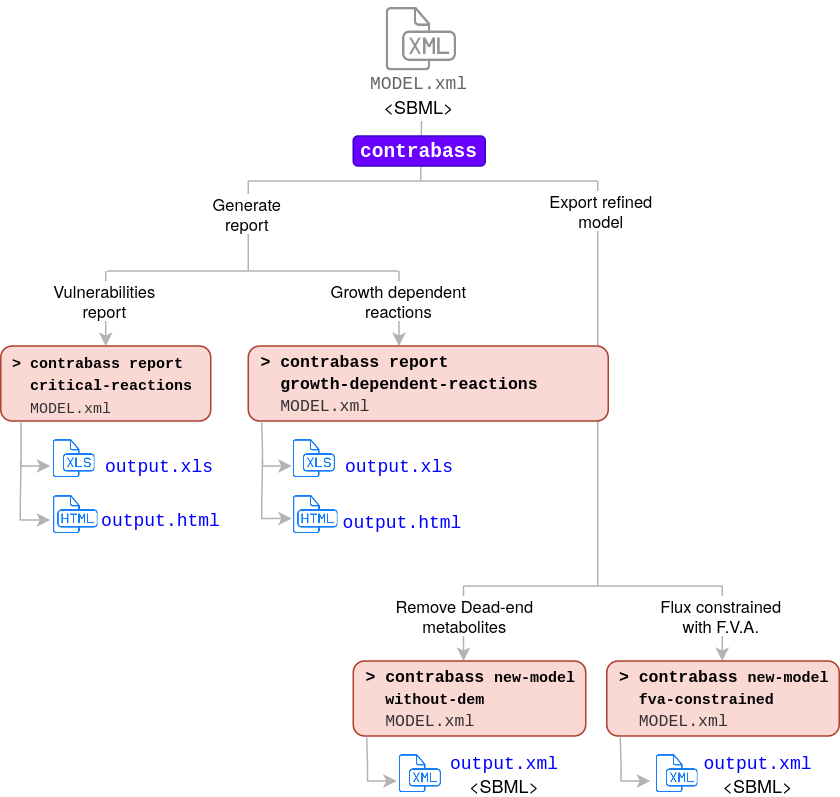

The diagram above was exported from draw.io. Its source (the exported page's mxGraphModel, read from the mxfile embedded in the PNG):
<mxGraphModel dx="903" dy="483" grid="1" gridSize="10" guides="1" tooltips="1" connect="1" arrows="1" fold="1" page="1" pageScale="1" pageWidth="827" pageHeight="1169" math="0" shadow="0">
  <root>
    <mxCell id="0" />
    <mxCell id="1" parent="0" />
    <mxCell id="45M5oVQn49YxWp--bC_n-1" value="" style="shape=image;html=1;verticalAlign=top;verticalLabelPosition=bottom;labelBackgroundColor=#ffffff;imageAspect=0;aspect=fixed;image=https://cdn1.iconfinder.com/data/icons/hawcons/32/699613-icon-102-document-file-xml-128.png;fillColor=#000000;" vertex="1" parent="1">
      <mxGeometry x="369" y="40" width="50" height="50" as="geometry" />
    </mxCell>
    <mxCell id="45M5oVQn49YxWp--bC_n-2" value="" style="endArrow=none;html=1;strokeColor=#B3B3B3;" edge="1" parent="1">
      <mxGeometry width="50" height="50" relative="1" as="geometry">
        <mxPoint x="395" y="160" as="sourcePoint" />
        <mxPoint x="395.5" y="120" as="targetPoint" />
      </mxGeometry>
    </mxCell>
    <mxCell id="45M5oVQn49YxWp--bC_n-4" value="" style="endArrow=none;html=1;strokeColor=#B3B3B3;" edge="1" parent="1">
      <mxGeometry width="50" height="50" relative="1" as="geometry">
        <mxPoint x="280" y="160" as="sourcePoint" />
        <mxPoint x="513" y="160" as="targetPoint" />
      </mxGeometry>
    </mxCell>
    <mxCell id="45M5oVQn49YxWp--bC_n-5" value="" style="endArrow=none;html=1;strokeColor=#B3B3B3;endFill=0;" edge="1" parent="1">
      <mxGeometry width="50" height="50" relative="1" as="geometry">
        <mxPoint x="280" y="160" as="sourcePoint" />
        <mxPoint x="280" y="220" as="targetPoint" />
      </mxGeometry>
    </mxCell>
    <mxCell id="45M5oVQn49YxWp--bC_n-8" value="&lt;div&gt;Generate&lt;/div&gt;&lt;div&gt;report&lt;br&gt;&lt;/div&gt;" style="edgeLabel;html=1;align=center;verticalAlign=middle;resizable=0;points=[];" vertex="1" connectable="0" parent="45M5oVQn49YxWp--bC_n-5">
      <mxGeometry x="-0.6" y="-1" relative="1" as="geometry">
        <mxPoint y="10" as="offset" />
      </mxGeometry>
    </mxCell>
    <mxCell id="45M5oVQn49YxWp--bC_n-6" value="" style="endArrow=none;html=1;strokeColor=#B3B3B3;endFill=0;" edge="1" parent="1">
      <mxGeometry width="50" height="50" relative="1" as="geometry">
        <mxPoint x="513" y="160" as="sourcePoint" />
        <mxPoint x="513" y="430" as="targetPoint" />
      </mxGeometry>
    </mxCell>
    <mxCell id="45M5oVQn49YxWp--bC_n-9" value="&lt;div&gt;Export refined&lt;/div&gt;&lt;div&gt;model&lt;br&gt;&lt;/div&gt;" style="edgeLabel;html=1;align=center;verticalAlign=middle;resizable=0;points=[];" vertex="1" connectable="0" parent="45M5oVQn49YxWp--bC_n-6">
      <mxGeometry x="-0.52" y="3" relative="1" as="geometry">
        <mxPoint x="-1" y="-45" as="offset" />
      </mxGeometry>
    </mxCell>
    <mxCell id="45M5oVQn49YxWp--bC_n-7" value="&lt;div&gt;&lt;font face=&quot;Courier New&quot; color=&quot;#666666&quot;&gt;MODEL.xml&lt;/font&gt;&lt;/div&gt;&amp;lt;SBML&amp;gt;" style="text;html=1;strokeColor=none;fillColor=none;align=center;verticalAlign=middle;whiteSpace=wrap;rounded=0;" vertex="1" parent="1">
      <mxGeometry x="374" y="92" width="40" height="20" as="geometry" />
    </mxCell>
    <mxCell id="45M5oVQn49YxWp--bC_n-10" value="" style="endArrow=none;html=1;strokeColor=#B3B3B3;" edge="1" parent="1">
      <mxGeometry width="50" height="50" relative="1" as="geometry">
        <mxPoint x="186" y="220" as="sourcePoint" />
        <mxPoint x="380" y="220" as="targetPoint" />
      </mxGeometry>
    </mxCell>
    <mxCell id="45M5oVQn49YxWp--bC_n-12" value="" style="endArrow=classic;html=1;strokeColor=#B3B3B3;" edge="1" parent="1">
      <mxGeometry width="50" height="50" relative="1" as="geometry">
        <mxPoint x="185" y="220" as="sourcePoint" />
        <mxPoint x="185" y="270" as="targetPoint" />
      </mxGeometry>
    </mxCell>
    <mxCell id="45M5oVQn49YxWp--bC_n-13" value="&lt;div&gt;Vulnerabilities&lt;/div&gt;&lt;div&gt;report&lt;br&gt;&lt;/div&gt;" style="edgeLabel;html=1;align=center;verticalAlign=middle;resizable=0;points=[];" vertex="1" connectable="0" parent="45M5oVQn49YxWp--bC_n-12">
      <mxGeometry x="-0.6" y="-1" relative="1" as="geometry">
        <mxPoint y="10" as="offset" />
      </mxGeometry>
    </mxCell>
    <mxCell id="45M5oVQn49YxWp--bC_n-14" value="" style="endArrow=classic;html=1;strokeColor=#B3B3B3;" edge="1" parent="1">
      <mxGeometry width="50" height="50" relative="1" as="geometry">
        <mxPoint x="380.5" y="220" as="sourcePoint" />
        <mxPoint x="380.5" y="270" as="targetPoint" />
      </mxGeometry>
    </mxCell>
    <mxCell id="45M5oVQn49YxWp--bC_n-15" value="&lt;div&gt;Growth dependent&lt;/div&gt;&lt;div&gt;reactions&lt;/div&gt;" style="edgeLabel;html=1;align=center;verticalAlign=middle;resizable=0;points=[];" vertex="1" connectable="0" parent="45M5oVQn49YxWp--bC_n-14">
      <mxGeometry x="-0.6" y="-1" relative="1" as="geometry">
        <mxPoint y="10" as="offset" />
      </mxGeometry>
    </mxCell>
    <mxCell id="45M5oVQn49YxWp--bC_n-17" value="&lt;div style=&quot;font-size: 11px&quot; align=&quot;left&quot;&gt;&lt;font style=&quot;font-size: 11px&quot; face=&quot;Courier New&quot;&gt;&amp;nbsp;&lt;b&gt;&amp;gt;&lt;/b&gt; &lt;b&gt;contrabass report &lt;br&gt;&lt;/b&gt;&lt;/font&gt;&lt;/div&gt;&lt;div style=&quot;font-size: 11px&quot; align=&quot;left&quot;&gt;&lt;font style=&quot;font-size: 11px&quot; face=&quot;Courier New&quot;&gt;&lt;b&gt;&amp;nbsp;&amp;nbsp; growth-dependent-reactions&lt;/b&gt;&lt;br&gt;&lt;/font&gt;&lt;/div&gt;&lt;div style=&quot;font-size: 11px&quot; align=&quot;left&quot;&gt;&lt;font style=&quot;font-size: 11px&quot; face=&quot;Courier New&quot; color=&quot;#333333&quot;&gt;&amp;nbsp;&amp;nbsp; MODEL.xml&lt;/font&gt;&lt;/div&gt;" style="rounded=1;whiteSpace=wrap;html=1;fillColor=#fad9d5;strokeColor=#ae4132;align=left;" vertex="1" parent="1">
      <mxGeometry x="280" y="270" width="240" height="50" as="geometry" />
    </mxCell>
    <mxCell id="45M5oVQn49YxWp--bC_n-18" value="" style="endArrow=none;html=1;strokeColor=#B3B3B3;" edge="1" parent="1">
      <mxGeometry width="50" height="50" relative="1" as="geometry">
        <mxPoint x="423.5" y="430" as="sourcePoint" />
        <mxPoint x="596" y="430" as="targetPoint" />
      </mxGeometry>
    </mxCell>
    <mxCell id="45M5oVQn49YxWp--bC_n-19" value="" style="endArrow=classic;html=1;strokeColor=#B3B3B3;" edge="1" parent="1">
      <mxGeometry width="50" height="50" relative="1" as="geometry">
        <mxPoint x="423.5" y="430" as="sourcePoint" />
        <mxPoint x="423.5" y="480" as="targetPoint" />
      </mxGeometry>
    </mxCell>
    <mxCell id="45M5oVQn49YxWp--bC_n-20" value="&lt;div&gt;Remove Dead-end&lt;/div&gt;&lt;div&gt;metabolites&lt;br&gt;&lt;/div&gt;" style="edgeLabel;html=1;align=center;verticalAlign=middle;resizable=0;points=[];" vertex="1" connectable="0" parent="45M5oVQn49YxWp--bC_n-19">
      <mxGeometry x="-0.6" y="-1" relative="1" as="geometry">
        <mxPoint x="1" y="10" as="offset" />
      </mxGeometry>
    </mxCell>
    <mxCell id="45M5oVQn49YxWp--bC_n-21" value="" style="endArrow=classic;html=1;strokeColor=#B3B3B3;" edge="1" parent="1">
      <mxGeometry width="50" height="50" relative="1" as="geometry">
        <mxPoint x="596" y="430" as="sourcePoint" />
        <mxPoint x="596" y="480" as="targetPoint" />
      </mxGeometry>
    </mxCell>
    <mxCell id="45M5oVQn49YxWp--bC_n-22" value="&lt;div&gt;Flux constrained &lt;br&gt;&lt;/div&gt;&lt;div&gt;with F.V.A.&lt;br&gt;&lt;/div&gt;" style="edgeLabel;html=1;align=center;verticalAlign=middle;resizable=0;points=[];" vertex="1" connectable="0" parent="45M5oVQn49YxWp--bC_n-21">
      <mxGeometry x="-0.6" y="-1" relative="1" as="geometry">
        <mxPoint y="10" as="offset" />
      </mxGeometry>
    </mxCell>
    <mxCell id="45M5oVQn49YxWp--bC_n-47" value="" style="endArrow=classic;html=1;rounded=0;strokeColor=#B3B3B3;" edge="1" parent="1">
      <mxGeometry width="50" height="50" relative="1" as="geometry">
        <mxPoint x="289" y="321" as="sourcePoint" />
        <mxPoint x="309" y="350" as="targetPoint" />
        <Array as="points">
          <mxPoint x="289.5" y="340" />
          <mxPoint x="289.5" y="350" />
        </Array>
      </mxGeometry>
    </mxCell>
    <mxCell id="45M5oVQn49YxWp--bC_n-48" value="" style="shape=image;html=1;verticalAlign=top;verticalLabelPosition=bottom;labelBackgroundColor=#ffffff;imageAspect=0;aspect=fixed;image=https://cdn1.iconfinder.com/data/icons/hawcons/32/699174-icon-96-document-file-xls-128.png;fillColor=#000000;" vertex="1" parent="1">
      <mxGeometry x="308.5" y="330" width="30" height="30" as="geometry" />
    </mxCell>
    <mxCell id="45M5oVQn49YxWp--bC_n-49" value="&lt;div&gt;&lt;font face=&quot;Courier New&quot; color=&quot;#0000FF&quot;&gt;output.xls&lt;/font&gt;&lt;/div&gt;" style="text;html=1;strokeColor=none;fillColor=none;align=center;verticalAlign=middle;whiteSpace=wrap;rounded=0;" vertex="1" parent="1">
      <mxGeometry x="361" y="340" width="40" height="20" as="geometry" />
    </mxCell>
    <mxCell id="45M5oVQn49YxWp--bC_n-52" value="&lt;div&gt;&lt;font face=&quot;Courier New&quot; color=&quot;#0000FF&quot;&gt;output.html&lt;/font&gt;&lt;/div&gt;" style="text;html=1;strokeColor=none;fillColor=none;align=center;verticalAlign=middle;whiteSpace=wrap;rounded=0;" vertex="1" parent="1">
      <mxGeometry x="362.5" y="377" width="40" height="20" as="geometry" />
    </mxCell>
    <mxCell id="45M5oVQn49YxWp--bC_n-117" value="" style="shape=image;html=1;verticalAlign=top;verticalLabelPosition=bottom;labelBackgroundColor=#ffffff;imageAspect=0;aspect=fixed;image=https://cdn1.iconfinder.com/data/icons/hawcons/32/699174-icon-96-document-file-xls-128.png;fillColor=#000000;" vertex="1" parent="1">
      <mxGeometry x="148" y="330" width="30" height="30" as="geometry" />
    </mxCell>
    <mxCell id="45M5oVQn49YxWp--bC_n-118" value="&lt;div&gt;&lt;font face=&quot;Courier New&quot; color=&quot;#0000FF&quot;&gt;output.xls&lt;/font&gt;&lt;/div&gt;" style="text;html=1;strokeColor=none;fillColor=none;align=center;verticalAlign=middle;whiteSpace=wrap;rounded=0;" vertex="1" parent="1">
      <mxGeometry x="200.5" y="340" width="40" height="20" as="geometry" />
    </mxCell>
    <mxCell id="45M5oVQn49YxWp--bC_n-119" value="" style="endArrow=classic;html=1;rounded=0;strokeColor=#B3B3B3;" edge="1" parent="1">
      <mxGeometry width="50" height="50" relative="1" as="geometry">
        <mxPoint x="128.5" y="347" as="sourcePoint" />
        <mxPoint x="148" y="386" as="targetPoint" />
        <Array as="points">
          <mxPoint x="128" y="376" />
          <mxPoint x="128" y="386" />
        </Array>
      </mxGeometry>
    </mxCell>
    <mxCell id="45M5oVQn49YxWp--bC_n-121" value="&lt;div&gt;&lt;font face=&quot;Courier New&quot; color=&quot;#0000FF&quot;&gt;output.html&lt;/font&gt;&lt;/div&gt;" style="text;html=1;strokeColor=none;fillColor=none;align=center;verticalAlign=middle;whiteSpace=wrap;rounded=0;" vertex="1" parent="1">
      <mxGeometry x="202" y="376" width="40" height="20" as="geometry" />
    </mxCell>
    <mxCell id="45M5oVQn49YxWp--bC_n-128" value="&lt;font style=&quot;font-size: 13px&quot; face=&quot;Courier New&quot;&gt;&lt;b&gt;&lt;font style=&quot;font-size: 13px&quot; color=&quot;#FFFFFF&quot;&gt;contrabass &lt;/font&gt;&lt;/b&gt;&lt;/font&gt;" style="rounded=1;whiteSpace=wrap;html=1;fillColor=#6a00ff;strokeColor=#3700CC;fontColor=#ffffff;" vertex="1" parent="1">
      <mxGeometry x="350" y="130" width="88" height="20" as="geometry" />
    </mxCell>
    <mxCell id="45M5oVQn49YxWp--bC_n-130" value="" style="endArrow=classic;html=1;rounded=0;strokeColor=#B3B3B3;" edge="1" parent="1">
      <mxGeometry width="50" height="50" relative="1" as="geometry">
        <mxPoint x="128.5" y="321" as="sourcePoint" />
        <mxPoint x="148" y="350" as="targetPoint" />
        <Array as="points">
          <mxPoint x="128.5" y="340" />
          <mxPoint x="128.5" y="350" />
        </Array>
      </mxGeometry>
    </mxCell>
    <mxCell id="45M5oVQn49YxWp--bC_n-133" value="" style="shape=image;html=1;verticalAlign=top;verticalLabelPosition=bottom;labelBackgroundColor=#ffffff;imageAspect=0;aspect=fixed;image=https://cdn1.iconfinder.com/data/icons/hawcons/32/699153-icon-76-document-file-html-128.png;fillColor=#000000;" vertex="1" parent="1">
      <mxGeometry x="150" y="367" width="30" height="30" as="geometry" />
    </mxCell>
    <mxCell id="45M5oVQn49YxWp--bC_n-134" value="" style="shape=image;html=1;verticalAlign=top;verticalLabelPosition=bottom;labelBackgroundColor=#ffffff;imageAspect=0;aspect=fixed;image=https://cdn1.iconfinder.com/data/icons/hawcons/32/699153-icon-76-document-file-html-128.png;fillColor=#000000;" vertex="1" parent="1">
      <mxGeometry x="310" y="367" width="30" height="30" as="geometry" />
    </mxCell>
    <mxCell id="45M5oVQn49YxWp--bC_n-136" value="&lt;div align=&quot;left&quot;&gt;&lt;font style=&quot;font-size: 10px&quot; face=&quot;Courier New&quot;&gt;&amp;nbsp;&lt;b&gt;&amp;gt;&lt;/b&gt; &lt;b&gt;contrabass report &lt;br&gt;&lt;/b&gt;&lt;/font&gt;&lt;/div&gt;&lt;div align=&quot;left&quot;&gt;&lt;b&gt;&lt;font style=&quot;font-size: 10px&quot; face=&quot;Courier New&quot;&gt;&amp;nbsp;&amp;nbsp; critical-reactions&lt;/font&gt;&lt;/b&gt;&lt;/div&gt;&lt;div align=&quot;left&quot;&gt;&lt;font style=&quot;font-size: 10px&quot; face=&quot;Courier New&quot; color=&quot;#333333&quot;&gt;&amp;nbsp;&amp;nbsp; MODEL.xml&lt;/font&gt;&lt;/div&gt;" style="rounded=1;whiteSpace=wrap;html=1;fillColor=#fad9d5;strokeColor=#ae4132;align=left;" vertex="1" parent="1">
      <mxGeometry x="115" y="270" width="140" height="50" as="geometry" />
    </mxCell>
    <mxCell id="45M5oVQn49YxWp--bC_n-137" value="" style="endArrow=classic;html=1;rounded=0;strokeColor=#B3B3B3;" edge="1" parent="1">
      <mxGeometry width="50" height="50" relative="1" as="geometry">
        <mxPoint x="289.5" y="346" as="sourcePoint" />
        <mxPoint x="309" y="385" as="targetPoint" />
        <Array as="points">
          <mxPoint x="289" y="375" />
          <mxPoint x="289" y="385" />
        </Array>
      </mxGeometry>
    </mxCell>
    <mxCell id="45M5oVQn49YxWp--bC_n-139" value="&lt;div style=&quot;font-size: 11px&quot; align=&quot;left&quot;&gt;&lt;font style=&quot;font-size: 11px&quot; face=&quot;Courier New&quot;&gt;&amp;nbsp;&lt;b&gt;&amp;gt;&lt;/b&gt; &lt;b&gt;contrabass &lt;/b&gt;&lt;/font&gt;&lt;b&gt;&lt;font style=&quot;font-size: 10px&quot; face=&quot;Courier New&quot;&gt;new-model&lt;/font&gt;&lt;/b&gt;&lt;/div&gt;&lt;div style=&quot;font-size: 11px&quot; align=&quot;left&quot;&gt;&lt;font style=&quot;font-size: 11px&quot; face=&quot;Courier New&quot;&gt;&lt;b&gt;&amp;nbsp;&amp;nbsp; &lt;/b&gt;&lt;/font&gt;&lt;font style=&quot;font-size: 11px&quot; face=&quot;Courier New&quot;&gt;&lt;b&gt;&lt;font style=&quot;font-size: 10px&quot; face=&quot;Courier New&quot;&gt;without-dem&lt;/font&gt;&lt;/b&gt;&lt;/font&gt;&lt;/div&gt;&lt;div style=&quot;font-size: 11px&quot; align=&quot;left&quot;&gt;&lt;font style=&quot;font-size: 11px&quot; face=&quot;Courier New&quot; color=&quot;#333333&quot;&gt;&amp;nbsp;&amp;nbsp; MODEL.xml&lt;/font&gt;&lt;/div&gt;" style="rounded=1;whiteSpace=wrap;html=1;fillColor=#fad9d5;strokeColor=#ae4132;align=left;" vertex="1" parent="1">
      <mxGeometry x="350" y="480" width="155" height="50" as="geometry" />
    </mxCell>
    <mxCell id="45M5oVQn49YxWp--bC_n-140" value="" style="endArrow=classic;html=1;rounded=0;strokeColor=#B3B3B3;" edge="1" parent="1">
      <mxGeometry width="50" height="50" relative="1" as="geometry">
        <mxPoint x="359" y="531" as="sourcePoint" />
        <mxPoint x="379" y="560" as="targetPoint" />
        <Array as="points">
          <mxPoint x="359.5" y="550" />
          <mxPoint x="359.5" y="560" />
        </Array>
      </mxGeometry>
    </mxCell>
    <mxCell id="45M5oVQn49YxWp--bC_n-142" value="&lt;div&gt;&lt;font face=&quot;Courier New&quot; color=&quot;#0000FF&quot;&gt;output.xml&lt;/font&gt;&lt;/div&gt;&lt;div&gt;&amp;lt;SBML&amp;gt;&lt;br&gt;&lt;/div&gt;" style="text;html=1;strokeColor=none;fillColor=none;align=center;verticalAlign=middle;whiteSpace=wrap;rounded=0;" vertex="1" parent="1">
      <mxGeometry x="431" y="545" width="40" height="20" as="geometry" />
    </mxCell>
    <mxCell id="45M5oVQn49YxWp--bC_n-143" value="&lt;div style=&quot;font-size: 11px&quot; align=&quot;left&quot;&gt;&lt;font style=&quot;font-size: 11px&quot; face=&quot;Courier New&quot;&gt;&amp;nbsp;&lt;b&gt;&amp;gt;&lt;/b&gt; &lt;b&gt;contrabass &lt;/b&gt;&lt;/font&gt;&lt;b&gt;&lt;font style=&quot;font-size: 10px&quot; face=&quot;Courier New&quot;&gt;new-model&lt;/font&gt;&lt;/b&gt;&lt;/div&gt;&lt;div style=&quot;font-size: 11px&quot; align=&quot;left&quot;&gt;&lt;b&gt;&lt;font style=&quot;font-size: 11px&quot; face=&quot;Courier New&quot;&gt;&amp;nbsp;&amp;nbsp; &lt;/font&gt;&lt;font style=&quot;font-size: 10px&quot; face=&quot;Courier New&quot;&gt;fva-constrained&lt;/font&gt;&lt;/b&gt;&lt;/div&gt;&lt;div style=&quot;font-size: 11px&quot; align=&quot;left&quot;&gt;&lt;font style=&quot;font-size: 11px&quot; face=&quot;Courier New&quot; color=&quot;#333333&quot;&gt;&amp;nbsp;&amp;nbsp; MODEL.xml&lt;/font&gt;&lt;/div&gt;" style="rounded=1;whiteSpace=wrap;html=1;fillColor=#fad9d5;strokeColor=#ae4132;align=left;" vertex="1" parent="1">
      <mxGeometry x="519" y="480" width="155" height="50" as="geometry" />
    </mxCell>
    <mxCell id="45M5oVQn49YxWp--bC_n-144" value="" style="endArrow=classic;html=1;rounded=0;strokeColor=#B3B3B3;" edge="1" parent="1">
      <mxGeometry width="50" height="50" relative="1" as="geometry">
        <mxPoint x="528" y="531" as="sourcePoint" />
        <mxPoint x="548" y="560" as="targetPoint" />
        <Array as="points">
          <mxPoint x="528.5" y="550" />
          <mxPoint x="528.5" y="560" />
        </Array>
      </mxGeometry>
    </mxCell>
    <mxCell id="45M5oVQn49YxWp--bC_n-146" value="&lt;div&gt;&lt;font face=&quot;Courier New&quot; color=&quot;#0000FF&quot;&gt;output.xml&lt;/font&gt;&lt;/div&gt;&lt;div&gt;&amp;lt;SBML&amp;gt;&lt;br&gt;&lt;/div&gt;" style="text;html=1;strokeColor=none;fillColor=none;align=center;verticalAlign=middle;whiteSpace=wrap;rounded=0;" vertex="1" parent="1">
      <mxGeometry x="600" y="545" width="40" height="20" as="geometry" />
    </mxCell>
    <mxCell id="45M5oVQn49YxWp--bC_n-149" value="" style="shape=image;html=1;verticalAlign=top;verticalLabelPosition=bottom;labelBackgroundColor=#ffffff;imageAspect=0;aspect=fixed;image=https://cdn1.iconfinder.com/data/icons/hawcons/32/698693-icon-102-document-file-xml-128.png;strokeColor=#000000;fillColor=#6666FF;" vertex="1" parent="1">
      <mxGeometry x="379" y="540" width="30" height="30" as="geometry" />
    </mxCell>
    <mxCell id="45M5oVQn49YxWp--bC_n-150" value="" style="shape=image;html=1;verticalAlign=top;verticalLabelPosition=bottom;labelBackgroundColor=#ffffff;imageAspect=0;aspect=fixed;image=https://cdn1.iconfinder.com/data/icons/hawcons/32/698693-icon-102-document-file-xml-128.png;strokeColor=#000000;fillColor=#6666FF;" vertex="1" parent="1">
      <mxGeometry x="550" y="540" width="30" height="30" as="geometry" />
    </mxCell>
  </root>
</mxGraphModel>